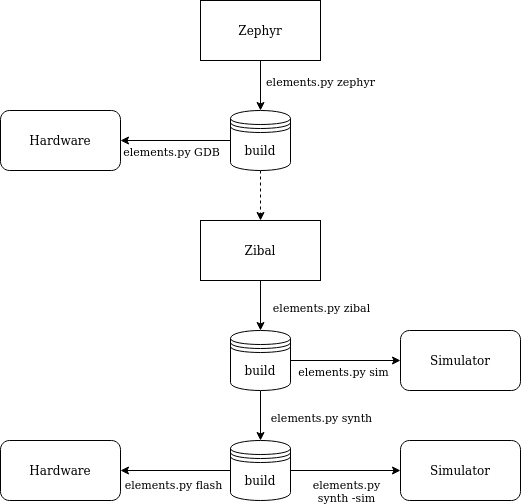

The diagram above was exported from draw.io. Its source (the exported page's mxGraphModel, read from the mxfile embedded in the PNG):
<mxGraphModel dx="1127" dy="639" grid="1" gridSize="10" guides="1" tooltips="1" connect="1" arrows="1" fold="1" page="1" pageScale="1" pageWidth="850" pageHeight="1100" math="0" shadow="0">
  <root>
    <mxCell id="0" />
    <mxCell id="1" parent="0" />
    <mxCell id="Ju5SZnJrVJXSITmslyh0-6" style="edgeStyle=orthogonalEdgeStyle;rounded=0;orthogonalLoop=1;jettySize=auto;html=1;exitX=0.5;exitY=1;exitDx=0;exitDy=0;entryX=0.5;entryY=0;entryDx=0;entryDy=0;dashed=1;" edge="1" parent="1" source="Ju5SZnJrVJXSITmslyh0-1" target="Ju5SZnJrVJXSITmslyh0-5">
      <mxGeometry relative="1" as="geometry" />
    </mxCell>
    <mxCell id="Ju5SZnJrVJXSITmslyh0-29" style="edgeStyle=orthogonalEdgeStyle;rounded=0;orthogonalLoop=1;jettySize=auto;html=1;exitX=0;exitY=0.5;exitDx=0;exitDy=0;entryX=1;entryY=0.5;entryDx=0;entryDy=0;" edge="1" parent="1" source="Ju5SZnJrVJXSITmslyh0-1" target="Ju5SZnJrVJXSITmslyh0-25">
      <mxGeometry relative="1" as="geometry" />
    </mxCell>
    <mxCell id="Ju5SZnJrVJXSITmslyh0-30" value="elements.py GDB" style="edgeLabel;html=1;align=center;verticalAlign=middle;resizable=0;points=[];" vertex="1" connectable="0" parent="Ju5SZnJrVJXSITmslyh0-29">
      <mxGeometry x="0.2788" relative="1" as="geometry">
        <mxPoint x="10.34" y="10" as="offset" />
      </mxGeometry>
    </mxCell>
    <mxCell id="Ju5SZnJrVJXSITmslyh0-1" value="build" style="shape=datastore;whiteSpace=wrap;html=1;" vertex="1" parent="1">
      <mxGeometry x="370" y="150" width="60" height="60" as="geometry" />
    </mxCell>
    <mxCell id="Ju5SZnJrVJXSITmslyh0-3" style="edgeStyle=orthogonalEdgeStyle;rounded=0;orthogonalLoop=1;jettySize=auto;html=1;entryX=0.5;entryY=0;entryDx=0;entryDy=0;exitX=0.5;exitY=1;exitDx=0;exitDy=0;" edge="1" parent="1" source="Ju5SZnJrVJXSITmslyh0-2" target="Ju5SZnJrVJXSITmslyh0-1">
      <mxGeometry relative="1" as="geometry">
        <Array as="points">
          <mxPoint x="400" y="150" />
          <mxPoint x="400" y="150" />
        </Array>
      </mxGeometry>
    </mxCell>
    <mxCell id="Ju5SZnJrVJXSITmslyh0-4" value="&lt;div&gt;elements.py zephyr&lt;/div&gt;" style="edgeLabel;html=1;align=center;verticalAlign=middle;resizable=0;points=[];" vertex="1" connectable="0" parent="Ju5SZnJrVJXSITmslyh0-3">
      <mxGeometry x="-0.1776" relative="1" as="geometry">
        <mxPoint x="59.989999999999995" y="-0.5700000000000003" as="offset" />
      </mxGeometry>
    </mxCell>
    <mxCell id="Ju5SZnJrVJXSITmslyh0-2" value="Zephyr" style="rounded=0;whiteSpace=wrap;html=1;" vertex="1" parent="1">
      <mxGeometry x="340" y="40" width="120" height="60" as="geometry" />
    </mxCell>
    <mxCell id="Ju5SZnJrVJXSITmslyh0-7" style="edgeStyle=orthogonalEdgeStyle;rounded=0;orthogonalLoop=1;jettySize=auto;html=1;exitX=0.5;exitY=1;exitDx=0;exitDy=0;entryX=0.5;entryY=0;entryDx=0;entryDy=0;" edge="1" parent="1" source="Ju5SZnJrVJXSITmslyh0-5" target="Ju5SZnJrVJXSITmslyh0-12">
      <mxGeometry relative="1" as="geometry" />
    </mxCell>
    <mxCell id="Ju5SZnJrVJXSITmslyh0-8" value="&lt;div&gt;elements.py zibal&lt;/div&gt;" style="edgeLabel;html=1;align=center;verticalAlign=middle;resizable=0;points=[];" vertex="1" connectable="0" parent="Ju5SZnJrVJXSITmslyh0-7">
      <mxGeometry x="-0.3878" relative="1" as="geometry">
        <mxPoint x="60" y="11.379999999999999" as="offset" />
      </mxGeometry>
    </mxCell>
    <mxCell id="Ju5SZnJrVJXSITmslyh0-5" value="&lt;div&gt;Zibal&lt;/div&gt;" style="rounded=0;whiteSpace=wrap;html=1;" vertex="1" parent="1">
      <mxGeometry x="340" y="260" width="120" height="60" as="geometry" />
    </mxCell>
    <mxCell id="Ju5SZnJrVJXSITmslyh0-9" value="&lt;div&gt;Simulator&lt;/div&gt;" style="rounded=1;whiteSpace=wrap;html=1;" vertex="1" parent="1">
      <mxGeometry x="540" y="370" width="120" height="60" as="geometry" />
    </mxCell>
    <mxCell id="Ju5SZnJrVJXSITmslyh0-14" style="edgeStyle=orthogonalEdgeStyle;rounded=0;orthogonalLoop=1;jettySize=auto;html=1;exitX=1;exitY=0.5;exitDx=0;exitDy=0;entryX=0;entryY=0.5;entryDx=0;entryDy=0;" edge="1" parent="1" source="Ju5SZnJrVJXSITmslyh0-12" target="Ju5SZnJrVJXSITmslyh0-9">
      <mxGeometry relative="1" as="geometry" />
    </mxCell>
    <mxCell id="Ju5SZnJrVJXSITmslyh0-15" value="elements.py sim" style="edgeLabel;html=1;align=center;verticalAlign=middle;resizable=0;points=[];" vertex="1" connectable="0" parent="Ju5SZnJrVJXSITmslyh0-14">
      <mxGeometry x="-0.2244" y="1" relative="1" as="geometry">
        <mxPoint x="9.66" y="11" as="offset" />
      </mxGeometry>
    </mxCell>
    <mxCell id="Ju5SZnJrVJXSITmslyh0-20" style="edgeStyle=orthogonalEdgeStyle;rounded=0;orthogonalLoop=1;jettySize=auto;html=1;exitX=0.5;exitY=1;exitDx=0;exitDy=0;entryX=0.5;entryY=0;entryDx=0;entryDy=0;" edge="1" parent="1" source="Ju5SZnJrVJXSITmslyh0-12" target="Ju5SZnJrVJXSITmslyh0-19">
      <mxGeometry relative="1" as="geometry" />
    </mxCell>
    <mxCell id="Ju5SZnJrVJXSITmslyh0-21" value="&lt;div&gt;elements.py synth&lt;/div&gt;&lt;div&gt;&lt;br&gt;&lt;/div&gt;" style="edgeLabel;html=1;align=center;verticalAlign=middle;resizable=0;points=[];" vertex="1" connectable="0" parent="Ju5SZnJrVJXSITmslyh0-20">
      <mxGeometry x="-0.3657" relative="1" as="geometry">
        <mxPoint x="60" y="17.6" as="offset" />
      </mxGeometry>
    </mxCell>
    <mxCell id="Ju5SZnJrVJXSITmslyh0-12" value="build" style="shape=datastore;whiteSpace=wrap;html=1;" vertex="1" parent="1">
      <mxGeometry x="370" y="370" width="60" height="60" as="geometry" />
    </mxCell>
    <mxCell id="Ju5SZnJrVJXSITmslyh0-23" style="edgeStyle=orthogonalEdgeStyle;rounded=0;orthogonalLoop=1;jettySize=auto;html=1;exitX=1;exitY=0.5;exitDx=0;exitDy=0;entryX=0;entryY=0.5;entryDx=0;entryDy=0;" edge="1" parent="1" source="Ju5SZnJrVJXSITmslyh0-19" target="Ju5SZnJrVJXSITmslyh0-22">
      <mxGeometry relative="1" as="geometry">
        <mxPoint x="558" y="514" as="targetPoint" />
      </mxGeometry>
    </mxCell>
    <mxCell id="Ju5SZnJrVJXSITmslyh0-24" value="&lt;div&gt;elements.py&lt;/div&gt;&lt;div&gt;synth -sim&lt;/div&gt;" style="edgeLabel;html=1;align=center;verticalAlign=middle;resizable=0;points=[];" vertex="1" connectable="0" parent="Ju5SZnJrVJXSITmslyh0-23">
      <mxGeometry x="-0.1662" y="-1" relative="1" as="geometry">
        <mxPoint x="9.2" y="19" as="offset" />
      </mxGeometry>
    </mxCell>
    <mxCell id="Ju5SZnJrVJXSITmslyh0-27" style="edgeStyle=orthogonalEdgeStyle;rounded=0;orthogonalLoop=1;jettySize=auto;html=1;exitX=0;exitY=0.5;exitDx=0;exitDy=0;entryX=1;entryY=0.5;entryDx=0;entryDy=0;" edge="1" parent="1" source="Ju5SZnJrVJXSITmslyh0-19" target="Ju5SZnJrVJXSITmslyh0-26">
      <mxGeometry relative="1" as="geometry" />
    </mxCell>
    <mxCell id="Ju5SZnJrVJXSITmslyh0-28" value="&lt;div&gt;elements.py flash&lt;/div&gt;&lt;div&gt;&lt;br&gt;&lt;/div&gt;" style="edgeLabel;html=1;align=center;verticalAlign=middle;resizable=0;points=[];" vertex="1" connectable="0" parent="Ju5SZnJrVJXSITmslyh0-27">
      <mxGeometry x="0.3752" relative="1" as="geometry">
        <mxPoint x="18.57" y="20" as="offset" />
      </mxGeometry>
    </mxCell>
    <mxCell id="Ju5SZnJrVJXSITmslyh0-19" value="build" style="shape=datastore;whiteSpace=wrap;html=1;" vertex="1" parent="1">
      <mxGeometry x="370" y="480" width="60" height="60" as="geometry" />
    </mxCell>
    <mxCell id="Ju5SZnJrVJXSITmslyh0-22" value="&lt;div&gt;Simulator&lt;/div&gt;" style="rounded=1;whiteSpace=wrap;html=1;" vertex="1" parent="1">
      <mxGeometry x="540" y="480" width="120" height="60" as="geometry" />
    </mxCell>
    <mxCell id="Ju5SZnJrVJXSITmslyh0-25" value="Hardware" style="rounded=1;whiteSpace=wrap;html=1;" vertex="1" parent="1">
      <mxGeometry x="140" y="150" width="120" height="60" as="geometry" />
    </mxCell>
    <mxCell id="Ju5SZnJrVJXSITmslyh0-26" value="Hardware" style="rounded=1;whiteSpace=wrap;html=1;" vertex="1" parent="1">
      <mxGeometry x="140" y="480" width="120" height="60" as="geometry" />
    </mxCell>
  </root>
</mxGraphModel>